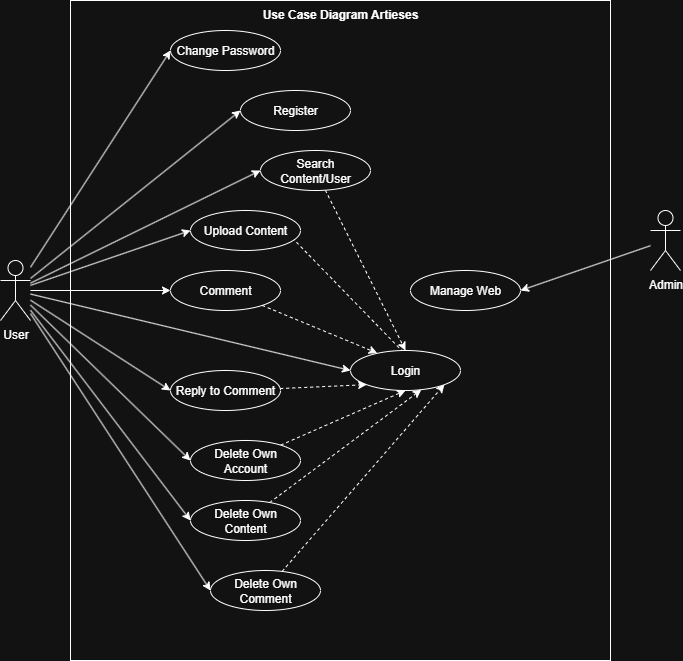

The diagram above was exported from draw.io. Its source (the exported page's mxGraphModel, read from the mxfile embedded in the PNG):
<mxGraphModel dx="1453" dy="775" grid="1" gridSize="10" guides="1" tooltips="1" connect="1" arrows="1" fold="1" page="1" pageScale="1" pageWidth="850" pageHeight="1100" math="0" shadow="0">
  <root>
    <mxCell id="0" />
    <mxCell id="1" parent="0" />
    <mxCell id="0AXRmzzFAKqRDRNruwUh-40" style="rounded=0;orthogonalLoop=1;jettySize=auto;html=1;entryX=0.383;entryY=0.032;entryDx=0;entryDy=0;entryPerimeter=0;dashed=1;" edge="1" parent="1">
      <mxGeometry relative="1" as="geometry">
        <mxPoint x="333.4255317210143" y="238.8442938055831" as="sourcePoint" />
        <mxPoint x="462.1300000000001" y="371.2800000000002" as="targetPoint" />
      </mxGeometry>
    </mxCell>
    <mxCell id="0AXRmzzFAKqRDRNruwUh-45" value="Use Case Diagram Artieses" style="shape=rect;html=1;verticalAlign=top;fontStyle=1;whiteSpace=wrap;align=center;fillColor=none;" vertex="1" parent="1">
      <mxGeometry x="120" y="10" width="540" height="660" as="geometry" />
    </mxCell>
    <mxCell id="0AXRmzzFAKqRDRNruwUh-5" style="rounded=0;orthogonalLoop=1;jettySize=auto;html=1;entryX=0;entryY=0.5;entryDx=0;entryDy=0;" edge="1" parent="1" source="0AXRmzzFAKqRDRNruwUh-1" target="0AXRmzzFAKqRDRNruwUh-4">
      <mxGeometry relative="1" as="geometry" />
    </mxCell>
    <mxCell id="0AXRmzzFAKqRDRNruwUh-12" style="rounded=0;orthogonalLoop=1;jettySize=auto;html=1;entryX=0;entryY=0.5;entryDx=0;entryDy=0;" edge="1" parent="1" source="0AXRmzzFAKqRDRNruwUh-1" target="0AXRmzzFAKqRDRNruwUh-10">
      <mxGeometry relative="1" as="geometry" />
    </mxCell>
    <mxCell id="0AXRmzzFAKqRDRNruwUh-13" style="rounded=0;orthogonalLoop=1;jettySize=auto;html=1;entryX=0;entryY=0.5;entryDx=0;entryDy=0;" edge="1" parent="1" source="0AXRmzzFAKqRDRNruwUh-1" target="0AXRmzzFAKqRDRNruwUh-6">
      <mxGeometry relative="1" as="geometry" />
    </mxCell>
    <mxCell id="0AXRmzzFAKqRDRNruwUh-14" style="rounded=0;orthogonalLoop=1;jettySize=auto;html=1;entryX=0;entryY=0.5;entryDx=0;entryDy=0;" edge="1" parent="1" source="0AXRmzzFAKqRDRNruwUh-1" target="0AXRmzzFAKqRDRNruwUh-7">
      <mxGeometry relative="1" as="geometry" />
    </mxCell>
    <mxCell id="0AXRmzzFAKqRDRNruwUh-15" style="rounded=0;orthogonalLoop=1;jettySize=auto;html=1;entryX=0;entryY=0.5;entryDx=0;entryDy=0;" edge="1" parent="1" source="0AXRmzzFAKqRDRNruwUh-1" target="0AXRmzzFAKqRDRNruwUh-8">
      <mxGeometry relative="1" as="geometry" />
    </mxCell>
    <mxCell id="0AXRmzzFAKqRDRNruwUh-16" style="rounded=0;orthogonalLoop=1;jettySize=auto;html=1;entryX=0;entryY=0.5;entryDx=0;entryDy=0;" edge="1" parent="1" source="0AXRmzzFAKqRDRNruwUh-1" target="0AXRmzzFAKqRDRNruwUh-9">
      <mxGeometry relative="1" as="geometry" />
    </mxCell>
    <mxCell id="0AXRmzzFAKqRDRNruwUh-17" style="rounded=0;orthogonalLoop=1;jettySize=auto;html=1;entryX=0;entryY=0.5;entryDx=0;entryDy=0;" edge="1" parent="1" source="0AXRmzzFAKqRDRNruwUh-1" target="0AXRmzzFAKqRDRNruwUh-11">
      <mxGeometry relative="1" as="geometry" />
    </mxCell>
    <mxCell id="0AXRmzzFAKqRDRNruwUh-22" style="rounded=0;orthogonalLoop=1;jettySize=auto;html=1;entryX=0;entryY=0.5;entryDx=0;entryDy=0;" edge="1" parent="1" source="0AXRmzzFAKqRDRNruwUh-1" target="0AXRmzzFAKqRDRNruwUh-18">
      <mxGeometry relative="1" as="geometry" />
    </mxCell>
    <mxCell id="0AXRmzzFAKqRDRNruwUh-23" style="rounded=0;orthogonalLoop=1;jettySize=auto;html=1;entryX=0;entryY=0.5;entryDx=0;entryDy=0;" edge="1" parent="1" source="0AXRmzzFAKqRDRNruwUh-1" target="0AXRmzzFAKqRDRNruwUh-19">
      <mxGeometry relative="1" as="geometry" />
    </mxCell>
    <mxCell id="0AXRmzzFAKqRDRNruwUh-24" style="rounded=0;orthogonalLoop=1;jettySize=auto;html=1;entryX=0;entryY=0.5;entryDx=0;entryDy=0;" edge="1" parent="1" source="0AXRmzzFAKqRDRNruwUh-1" target="0AXRmzzFAKqRDRNruwUh-20">
      <mxGeometry relative="1" as="geometry" />
    </mxCell>
    <mxCell id="0AXRmzzFAKqRDRNruwUh-1" value="User" style="shape=umlActor;verticalLabelPosition=bottom;verticalAlign=top;html=1;outlineConnect=0;" vertex="1" parent="1">
      <mxGeometry x="50" y="270" width="30" height="60" as="geometry" />
    </mxCell>
    <mxCell id="0AXRmzzFAKqRDRNruwUh-4" value="Login" style="ellipse;whiteSpace=wrap;html=1;" vertex="1" parent="1">
      <mxGeometry x="400" y="360" width="110" height="40" as="geometry" />
    </mxCell>
    <mxCell id="0AXRmzzFAKqRDRNruwUh-6" value="Upload Content" style="ellipse;whiteSpace=wrap;html=1;" vertex="1" parent="1">
      <mxGeometry x="240" y="220" width="110" height="40" as="geometry" />
    </mxCell>
    <mxCell id="0AXRmzzFAKqRDRNruwUh-7" value="Comment" style="ellipse;whiteSpace=wrap;html=1;" vertex="1" parent="1">
      <mxGeometry x="220" y="280" width="110" height="40" as="geometry" />
    </mxCell>
    <mxCell id="0AXRmzzFAKqRDRNruwUh-41" style="rounded=0;orthogonalLoop=1;jettySize=auto;html=1;entryX=0;entryY=1;entryDx=0;entryDy=0;dashed=1;" edge="1" parent="1" source="0AXRmzzFAKqRDRNruwUh-8" target="0AXRmzzFAKqRDRNruwUh-4">
      <mxGeometry relative="1" as="geometry" />
    </mxCell>
    <mxCell id="0AXRmzzFAKqRDRNruwUh-8" value="Reply to Comment" style="ellipse;whiteSpace=wrap;html=1;" vertex="1" parent="1">
      <mxGeometry x="220" y="380" width="110" height="40" as="geometry" />
    </mxCell>
    <mxCell id="0AXRmzzFAKqRDRNruwUh-38" style="rounded=0;orthogonalLoop=1;jettySize=auto;html=1;entryX=0.5;entryY=0;entryDx=0;entryDy=0;dashed=1;" edge="1" parent="1" source="0AXRmzzFAKqRDRNruwUh-9" target="0AXRmzzFAKqRDRNruwUh-4">
      <mxGeometry relative="1" as="geometry" />
    </mxCell>
    <mxCell id="0AXRmzzFAKqRDRNruwUh-9" value="Search Content/User" style="ellipse;whiteSpace=wrap;html=1;" vertex="1" parent="1">
      <mxGeometry x="310" y="160" width="110" height="40" as="geometry" />
    </mxCell>
    <mxCell id="0AXRmzzFAKqRDRNruwUh-10" value="Register" style="ellipse;whiteSpace=wrap;html=1;" vertex="1" parent="1">
      <mxGeometry x="290" y="100" width="110" height="40" as="geometry" />
    </mxCell>
    <mxCell id="0AXRmzzFAKqRDRNruwUh-11" value="Change Password" style="ellipse;whiteSpace=wrap;html=1;" vertex="1" parent="1">
      <mxGeometry x="220" y="40" width="110" height="40" as="geometry" />
    </mxCell>
    <mxCell id="0AXRmzzFAKqRDRNruwUh-34" style="rounded=0;orthogonalLoop=1;jettySize=auto;html=1;entryX=0.5;entryY=1;entryDx=0;entryDy=0;dashed=1;" edge="1" parent="1" source="0AXRmzzFAKqRDRNruwUh-18" target="0AXRmzzFAKqRDRNruwUh-4">
      <mxGeometry relative="1" as="geometry" />
    </mxCell>
    <mxCell id="0AXRmzzFAKqRDRNruwUh-18" value="Delete Own Account" style="ellipse;whiteSpace=wrap;html=1;" vertex="1" parent="1">
      <mxGeometry x="240" y="450" width="110" height="40" as="geometry" />
    </mxCell>
    <mxCell id="0AXRmzzFAKqRDRNruwUh-33" style="rounded=0;orthogonalLoop=1;jettySize=auto;html=1;entryX=0.644;entryY=0.98;entryDx=0;entryDy=0;entryPerimeter=0;dashed=1;" edge="1" parent="1" source="0AXRmzzFAKqRDRNruwUh-19" target="0AXRmzzFAKqRDRNruwUh-4">
      <mxGeometry relative="1" as="geometry" />
    </mxCell>
    <mxCell id="0AXRmzzFAKqRDRNruwUh-19" value="Delete Own Content" style="ellipse;whiteSpace=wrap;html=1;" vertex="1" parent="1">
      <mxGeometry x="240" y="510" width="110" height="40" as="geometry" />
    </mxCell>
    <mxCell id="0AXRmzzFAKqRDRNruwUh-32" style="rounded=0;orthogonalLoop=1;jettySize=auto;html=1;entryX=1;entryY=1;entryDx=0;entryDy=0;dashed=1;" edge="1" parent="1" source="0AXRmzzFAKqRDRNruwUh-20" target="0AXRmzzFAKqRDRNruwUh-4">
      <mxGeometry relative="1" as="geometry" />
    </mxCell>
    <mxCell id="0AXRmzzFAKqRDRNruwUh-20" value="Delete Own Comment" style="ellipse;whiteSpace=wrap;html=1;" vertex="1" parent="1">
      <mxGeometry x="260" y="580" width="110" height="40" as="geometry" />
    </mxCell>
    <mxCell id="0AXRmzzFAKqRDRNruwUh-30" style="rounded=0;orthogonalLoop=1;jettySize=auto;html=1;entryX=1;entryY=0.5;entryDx=0;entryDy=0;" edge="1" parent="1" source="0AXRmzzFAKqRDRNruwUh-25" target="0AXRmzzFAKqRDRNruwUh-29">
      <mxGeometry relative="1" as="geometry" />
    </mxCell>
    <mxCell id="0AXRmzzFAKqRDRNruwUh-25" value="Admin" style="shape=umlActor;verticalLabelPosition=bottom;verticalAlign=top;html=1;outlineConnect=0;" vertex="1" parent="1">
      <mxGeometry x="700" y="220" width="30" height="60" as="geometry" />
    </mxCell>
    <mxCell id="0AXRmzzFAKqRDRNruwUh-29" value="Manage Web" style="ellipse;whiteSpace=wrap;html=1;" vertex="1" parent="1">
      <mxGeometry x="460" y="280" width="110" height="40" as="geometry" />
    </mxCell>
    <mxCell id="0AXRmzzFAKqRDRNruwUh-37" style="rounded=0;orthogonalLoop=1;jettySize=auto;html=1;entryX=0.243;entryY=0.065;entryDx=0;entryDy=0;entryPerimeter=0;dashed=1;" edge="1" parent="1" source="0AXRmzzFAKqRDRNruwUh-7" target="0AXRmzzFAKqRDRNruwUh-4">
      <mxGeometry relative="1" as="geometry" />
    </mxCell>
  </root>
</mxGraphModel>